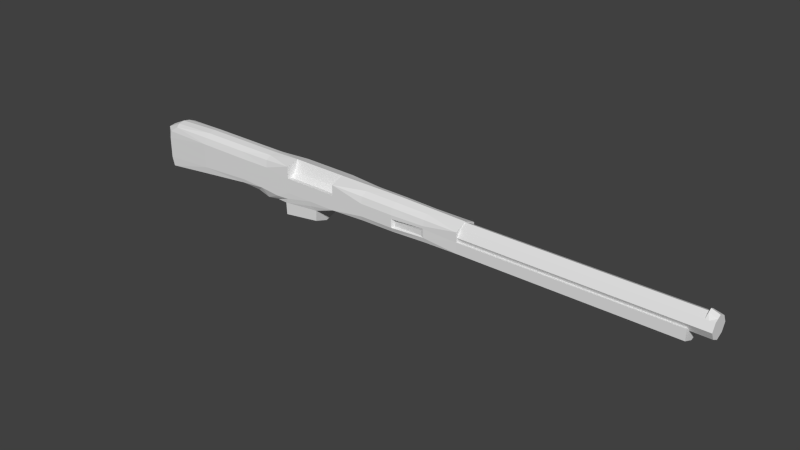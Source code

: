 # Source: Riffle.blend  (saved by Blender 2.61.0; exported with 4.5.12 LTS)
import bpy
from mathutils import Matrix  # noqa: F401  (used for matrix-valued properties, if any)

bpy.ops.wm.read_factory_settings(use_empty=True)
scene = bpy.context.scene
scene.name = 'Scene'

# ---- collections
col_collection_1 = bpy.data.collections.new('Collection 1'); scene.collection.children.link(col_collection_1)

# ---- world
world_world = bpy.data.worlds.new('World'); scene.world = world_world
world_world.color = (0.05088, 0.05088, 0.05088)
world_world.use_sun_shadow = False
world_world.sun_shadow_jitter_overblur = 0.0
world_world.cycles.sampling_method = 'MANUAL'
world_world.cycles.sample_map_resolution = 256

# ---- meshes
me_cube = bpy.data.meshes.new('Cube')
me_cube.from_pydata([(9.558, -0.527, 6.668), (9.558, -0.527, 7.09), (9.558, 0.527, 6.668), (9.558, 0.527, 7.09), (9.558, 0.2108, 6.352), (9.558, -0.2108, 6.352), (9.558, -0.2108, 7.406), (9.558, 0.2108, 7.406), (1.11, -0.2635, 6.615), (1.11, 0.2635, 6.615), (1.11, -0.2635, 7.142), (1.11, 0.2635, 7.142), (18.01, 0.2635, 6.615), (18.01, -0.2635, 6.615), (18.01, 0.2635, 7.142), (18.01, -0.2635, 7.142), (2.357, -0.7658, 6.914), (2.357, -0.7587, 6.245), (-1.775, -0.8145, 6.9), (-1.775, -0.8145, 6.154), (-1.775, 0.8375, 6.879), (-1.775, 0.8375, 6.134), (2.357, 0.7876, 6.903), (2.357, 0.7805, 6.234), (10.65, 0.7012, 6.333), (10.65, -0.6806, 6.333), (-1.775, 0.4189, 5.722), (-1.775, -0.4015, 5.72), (2.357, 0.4019, 7.432), (2.357, -0.3802, 7.432), (-1.775, 0.4245, 7.488), (-1.775, -0.4015, 7.488), (2.357, 0.3949, 5.803), (2.357, -0.3731, 5.803), (4.427, 0.3739, 6.986), (4.427, -0.3534, 6.986), (-17.68, -0.4015, 6.143), (-17.68, 0.4245, 6.141), (-17.68, -0.4015, 7.033), (-17.68, 0.4245, 7.032), (10.65, 0.3573, 6.584), (10.65, -0.3368, 6.584), (10.65, -0.3336, 5.886), (10.65, 0.3542, 5.886), (16.87, 0.3446, 6.235), (16.87, -0.324, 6.235), (-17.69, 0.4245, 5.101), (-17.69, -0.4015, 5.101), (-14.1, -0.8128, 6.191), (-14.11, -0.8145, 6.951), (-14.11, 0.8375, 6.948), (-14.1, 0.8359, 6.188), (-14.06, -0.3886, 7.524), (-14.06, 0.4116, 7.523), (-14.11, -0.8112, 5.459), (-14.11, 0.8343, 5.459), (-14.12, -0.3999, 4.88), (-14.12, 0.4229, 4.88), (-3.838, -0.4689, 7.105), (-8.866, -0.8145, 6.172), (-8.866, 0.8375, 6.92), (-8.866, 0.8375, 6.161), (-8.923, 0.4135, 7.513), (-9.324, -0.8145, 5.562), (-9.324, 0.8375, 5.562), (-9.782, -0.3001, 5.108), (-9.782, 0.3271, 5.108), (-8.923, -0.3895, 7.535), (-8.866, -0.8135, 6.953), (-7.19, -0.4679, 7.145), (-4.508, 0.4738, 5.477), (-4.508, -0.3522, 5.477), (-4.676, -0.8145, 6.157), (-6.352, -0.8145, 6.166), (-4.676, 0.8375, 6.897), (-6.352, 0.8375, 6.906), (-4.676, 0.8375, 6.138), (-6.352, 0.8375, 6.147), (-4.676, 0.4245, 7.506), (-6.352, 0.4245, 7.515), (-6.352, -0.1233, 7.312), (-4.676, -0.1233, 7.303), (-4.676, -0.5363, 6.713), (-6.352, -0.5363, 6.722), (-8.236, -0.2814, 4.962), (-8.236, 0.3458, 4.962), (-5.499, -0.7775, 5.568), (-7.294, -0.8021, 5.482), (-5.499, 0.8744, 5.568), (-7.294, 0.8498, 5.482), (-7.448, 0.4739, 4.694), (-7.448, -0.3521, 4.694), (-6.322, 0.9115, 4.94), (-6.322, -0.7404, 4.94), (-5.195, 0.5232, 4.919), (-5.195, -0.3028, 4.919), (-6.322, -0.3273, 4.469), (-6.322, 0.4986, 4.469), (9.558, -0.4216, 6.457), (9.558, 0.4216, 6.457), (9.558, -0.4216, 7.3), (9.558, 0.4216, 7.3), (1.11, -0.527, 6.668), (1.11, -0.527, 7.09), (1.11, 0.527, 6.668), (1.11, 0.527, 7.09), (18.01, -0.527, 6.668), (18.01, -0.527, 7.09), (18.01, 0.527, 6.668), (18.01, 0.527, 7.09), (9.558, -0.6325, 6.879), (9.558, 0.6325, 6.879), (1.11, 0.2108, 6.352), (1.11, -0.2108, 6.352), (1.11, -0.2108, 7.406), (1.11, 0.2108, 7.406), (18.01, 0.2108, 6.352), (18.01, -0.2108, 6.352), (18.01, -0.2108, 7.406), (18.01, 0.2108, 7.406), (1.11, -0.3162, 6.879), (1.11, 0.3162, 6.879), (18.01, -0.3162, 6.879), (18.01, 0.3162, 6.879), (9.558, -1.527e-07, 6.246), (9.558, 1.378e-07, 7.511), (1.11, 6.147e-08, 6.563), (1.11, 1.285e-07, 7.195), (18.01, -2.217e-07, 6.563), (18.01, 1.863e-09, 7.195), (2.357, -0.6842, 5.97), (-1.775, -0.728, 5.891), (-1.775, 0.7862, 5.873), (2.358, 0.7033, 5.97), (-1.775, -0.7284, 7.284), (2.357, -0.6956, 7.237), (-1.775, 0.7575, 7.284), (2.358, 0.7149, 7.232), (4.427, -0.703, 6.333), (4.427, -0.7171, 6.94), (4.427, 0.7235, 6.333), (4.427, 0.7376, 6.94), (-3.838, -0.8145, 6.153), (-3.838, -0.8145, 6.912), (-3.838, 0.8375, 6.134), (-3.838, 0.8375, 6.893), (0.2879, -0.8145, 6.156), (0.2879, -0.8145, 6.889), (0.2879, 0.8375, 6.134), (0.2879, 0.8375, 6.866), (-17.26, -0.7661, 6.2), (-17.16, -0.7544, 6.962), (-17.26, 0.7891, 6.198), (-17.16, 0.7774, 6.959), (2.357, -0.7603, 6.759), (-1.775, -0.8145, 6.455), (-1.775, 0.8375, 6.414), (2.357, 0.7821, 6.737), (10.65, -0.6838, 6.646), (10.65, 0.7043, 6.646), (16.87, 0.6789, 6.333), (10.65, 0.698, 6.02), (10.65, -0.6775, 6.02), (16.87, -0.6583, 6.333), (4.427, 0.3653, 5.886), (4.427, -0.3447, 5.886), (-3.838, -0.4015, 5.72), (-3.838, 0.4245, 5.72), (4.427, 0.3794, 7.389), (4.427, -0.3588, 7.389), (-3.838, -0.4015, 7.501), (-3.838, 0.4245, 7.501), (0.2879, -0.4015, 5.72), (0.2879, 0.4245, 5.72), (0.2879, -0.4015, 7.475), (0.2879, 0.4245, 7.475), (-16.79, -0.387, 7.43), (-16.79, 0.4101, 7.43), (-17.68, -0.4015, 5.795), (-17.68, 0.4245, 5.795), (4.427, 0.3685, 6.584), (4.427, -0.348, 6.584), (-17.68, -0.4015, 6.491), (-17.68, 0.4245, 6.488), (16.87, -0.3255, 6.584), (16.87, 0.3461, 6.584), (16.87, 0.343, 5.886), (16.87, -0.3225, 5.886), (-1.775, 0.01151, 5.586), (2.357, 0.01089, 7.587), (-1.775, 0.01151, 7.63), (2.357, 0.01089, 5.669), (4.427, 0.01027, 7.033), (-17.68, 0.01151, 6.074), (-17.68, 0.01151, 7.097), (10.65, 0.01027, 6.522), (10.65, 0.01027, 5.752), (16.87, 0.01027, 6.137), (-17.26, 0.7885, 5.248), (-17.27, 0.4223, 4.545), (-17.69, 0.01151, 4.967), (-17.27, -0.3993, 4.545), (-17.26, -0.7655, 5.248), (-9.007, 0.3271, 4.872), (-9.007, -0.3001, 4.872), (-14.04, 0.7334, 7.336), (-14.1, 0.8359, 5.889), (-14.04, -0.7103, 7.338), (-14.1, -0.8128, 5.889), (-14.11, -0.8145, 6.475), (-14.11, 0.8375, 6.469), (-14.06, 0.01151, 7.603), (-14.12, -0.7655, 5.048), (-14.12, 0.7885, 5.048), (-14.12, 0.01151, 4.775), (-10.54, -0.8145, 6.173), (-10.54, -0.8145, 6.932), (-10.54, 0.8375, 6.929), (-10.54, 0.8375, 6.17), (-11.0, -0.3888, 7.526), (-11.0, 0.4121, 7.521), (-10.82, -0.8128, 5.644), (-10.82, 0.8359, 5.644), (-10.88, -0.3999, 5.264), (-10.88, 0.4229, 5.264), (-3.838, -0.5363, 6.708), (-3.838, -0.1233, 7.298), (-8.916, 0.7471, 7.322), (-8.866, 0.8375, 5.881), (-8.866, -0.8145, 5.881), (-8.866, -0.8145, 6.463), (-8.866, 0.8375, 6.441), (-8.923, 0.0117, 7.604), (-7.19, -0.8145, 6.171), (-7.19, 0.8375, 6.911), (-7.19, 0.8375, 6.152), (-7.19, 0.4245, 7.519), (-7.19, -0.1233, 7.316), (-7.19, -0.5363, 6.727), (-7.19, -0.3995, 7.563), (-7.19, -0.8125, 6.974), (-8.916, -0.7225, 7.361), (-8.098, 0.8375, 5.439), (-9.782, 0.6407, 5.243), (-9.782, 0.01349, 4.974), (-8.098, -0.8145, 5.439), (-9.782, -0.6137, 5.243), (-5.179, -0.3029, 5.234), (-5.179, 0.5231, 5.234), (-4.508, -0.7652, 5.611), (-4.508, 0.8868, 5.611), (-4.508, 0.06079, 5.343), (-4.676, 0.8375, 7.376), (-6.352, 0.8375, 7.385), (-4.676, 0.8375, 5.858), (-6.352, 0.8375, 5.868), (-4.676, -0.8145, 5.858), (-6.352, -0.8145, 5.868), (-4.676, -0.8145, 6.748), (-6.352, -0.8145, 6.757), (-4.676, 0.8375, 6.418), (-6.352, 0.8375, 6.427), (-4.676, 0.01151, 7.635), (-6.352, 0.01151, 7.644), (-4.676, -0.2581, 6.97), (-6.352, -0.2581, 6.979), (-8.236, 0.0322, 4.828), (-8.236, -0.595, 5.096), (-6.322, -0.7405, 5.277), (-8.236, 0.6594, 5.096), (-6.322, 0.9114, 5.277), (-5.514, -0.8145, 6.162), (-5.514, 0.8375, 6.902), (-5.514, 0.8375, 6.143), (-5.514, 0.4245, 7.51), (-5.514, -0.1233, 7.307), (-5.514, -0.5363, 6.718), (-7.464, -0.3522, 5.053), (-7.464, 0.4738, 5.053), (-6.489, -0.7898, 5.525), (-6.489, 0.8621, 5.525), (-7.448, 0.8869, 4.828), (-7.431, 0.474, 4.334), (-7.448, 0.0609, 4.559), (-7.431, -0.352, 4.334), (-7.448, -0.7651, 4.828), (-5.195, 0.9362, 5.053), (-6.322, 0.9116, 4.603), (-6.322, -0.7403, 4.603), (-5.195, -0.7158, 5.053), (-5.195, 0.1102, 4.785), (-5.212, 0.5233, 4.605), (-5.212, -0.3027, 4.605), (-6.322, 0.08565, 4.335), (1.11, 0.4216, 6.457), (1.11, -0.4216, 6.457), (1.11, -0.4216, 7.3), (1.11, 0.4216, 7.3), (18.01, 0.4216, 6.457), (18.01, -0.4216, 6.457), (18.01, -0.4216, 7.3), (18.01, 0.4216, 7.3), (1.11, -0.6325, 6.879), (1.11, 0.6325, 6.879), (18.01, -0.6325, 6.879), (18.01, 0.6325, 6.879), (1.11, 4.843e-08, 6.246), (1.11, 1.825e-07, 7.511), (18.01, -3.539e-07, 6.246), (18.01, 9.313e-08, 7.511), (1.11, 7.451e-08, 6.879), (18.01, -8.941e-08, 6.879), (4.427, 0.7203, 6.02), (4.427, -0.6997, 6.02), (-3.838, -0.8145, 5.854), (-3.838, 0.8375, 5.854), (4.427, 0.7485, 7.233), (4.427, -0.7279, 7.233), (-3.838, -0.8145, 7.372), (-3.838, 0.8375, 7.372), (0.289, -0.7216, 5.903), (0.289, 0.7441, 5.898), (0.289, -0.7236, 7.263), (0.289, 0.7431, 7.255), (-17.26, -0.7661, 5.866), (-17.26, 0.7891, 5.866), (-16.64, -0.6933, 7.32), (-16.64, 0.7163, 7.319), (4.427, -0.7062, 6.646), (4.427, 0.7268, 6.646), (-3.838, -0.8145, 6.743), (-3.838, 0.8375, 6.414), (0.2879, -0.8145, 6.666), (0.2879, 0.8375, 6.62), (-17.26, -0.7656, 6.512), (-17.26, 0.7886, 6.507), (16.87, 0.6819, 6.646), (16.87, -0.6614, 6.646), (16.87, -0.6553, 6.02), (16.87, 0.6758, 6.02), (4.427, 0.01027, 5.752), (-3.838, 0.01151, 5.586), (4.427, 0.01027, 7.544), (-3.838, 0.01151, 7.63), (0.2879, 0.01151, 5.586), (0.2879, 0.01151, 7.63), (-16.81, 0.01151, 7.497), (-17.68, 0.01151, 5.661), (4.427, 0.01027, 6.522), (-17.68, 0.01151, 6.488), (16.87, 0.01027, 6.522), (16.87, 0.01027, 5.752), (-17.27, 0.01151, 4.44), (-9.007, 0.01349, 4.738), (-17.13, 0.773, 4.699), (-17.13, -0.7499, 4.699), (-9.007, 0.6407, 5.006), (-9.007, -0.6137, 5.006), (-10.95, 0.7366, 7.324), (-10.54, 0.8375, 5.89), (-10.95, -0.7132, 7.333), (-10.54, -0.8145, 5.89), (-10.54, -0.8145, 6.456), (-10.54, 0.8375, 6.45), (-11.0, 0.01156, 7.604), (-10.88, -0.7677, 5.407), (-10.88, 0.7907, 5.407), (-10.88, 0.01151, 5.159), (-3.838, -0.2581, 6.966), (-7.19, 0.8375, 7.39), (-7.19, 0.8375, 5.872), (-7.19, -0.8145, 5.872), (-7.19, -0.8145, 6.762), (-7.19, 0.8375, 6.432), (-7.19, 0.01151, 7.649), (-7.19, -0.2581, 6.984), (-7.19, -0.8106, 7.478), (-5.179, -0.7159, 5.368), (-5.179, 0.936, 5.368), (-5.179, 0.1101, 5.1), (-5.514, 0.8375, 7.381), (-5.514, 0.8375, 5.863), (-5.514, -0.8145, 5.863), (-5.514, -0.8145, 6.752), (-5.514, 0.8375, 6.423), (-5.514, 0.01151, 7.639), (-5.514, -0.2581, 6.975), (-7.464, 0.06079, 4.919), (-7.464, -0.7652, 5.187), (-7.464, 0.8868, 5.187), (-7.431, 0.887, 4.468), (-7.431, -0.765, 4.468), (-7.431, 0.061, 4.2), (-5.212, 0.1103, 4.471), (-5.212, 0.9363, 4.739), (-5.212, -0.7157, 4.739), (17.51, -0.527, 6.668), (17.51, -0.527, 7.09), (17.51, 0.527, 6.668), (17.51, 0.527, 7.09), (17.51, 0.2108, 6.352), (17.51, -0.2108, 6.352), (17.51, -0.2108, 7.406), (17.51, 0.2108, 7.406), (17.51, -0.4216, 6.457), (17.51, 0.4216, 6.457), (17.51, -0.4216, 7.3), (17.51, 0.4216, 7.3), (17.51, -0.6325, 6.879), (17.51, 0.6325, 6.879), (17.51, -3.42e-07, 6.246), (17.51, 9.578e-08, 7.511), (17.7, -0.527, 6.668), (17.7, -0.527, 7.09), (17.7, 0.527, 6.668), (17.7, 0.527, 7.09), (17.7, 0.2108, 6.352), (17.7, -0.2108, 6.352), (17.55, -0.2108, 7.567), (17.55, 0.2108, 7.567), (17.7, -0.4216, 6.457), (17.7, 0.4216, 6.457), (17.7, -0.4216, 7.3), (17.7, 0.4216, 7.3), (17.7, -0.6325, 6.879), (17.7, 0.6325, 6.879), (17.7, -3.466e-07, 6.246), (17.55, 9.475e-08, 7.672), (0.4275, 0.6965, 6.48), (2.203, 0.7501, 6.597), (0.4275, 0.6965, 6.2), (2.203, 0.7474, 6.3), (0.4277, -0.6733, 6.525), (2.203, -0.7285, 6.619), (0.4277, -0.6733, 6.223), (2.203, -0.7258, 6.311)], [], [(0, 110, 302, 102), (0, 102, 295, 98), (1, 100, 296, 103), (1, 103, 302, 110), (2, 99, 294, 104), (2, 104, 303, 111), (3, 111, 303, 105), (3, 105, 297, 101), (4, 124, 306, 112), (4, 112, 294, 99), (5, 98, 295, 113), (5, 113, 306, 124), (6, 125, 307, 114), (6, 114, 296, 100), (7, 101, 297, 115), (7, 115, 307, 125), (8, 102, 302, 120), (8, 120, 310, 126), (8, 126, 306, 113), (8, 113, 295, 102), (9, 104, 294, 112), (9, 112, 306, 126), (9, 126, 310, 121), (9, 121, 303, 104), (10, 103, 296, 114), (10, 114, 307, 127), (10, 127, 310, 120), (10, 120, 302, 103), (11, 127, 307, 115), (11, 115, 297, 105), (11, 105, 303, 121), (11, 121, 310, 127), (12, 108, 305, 123), (12, 123, 311, 128), (12, 128, 308, 116), (12, 116, 298, 108), (13, 128, 311, 122), (13, 122, 304, 106), (13, 106, 299, 117), (13, 117, 308, 128), (14, 109, 301, 119), (14, 119, 309, 129), (14, 129, 311, 123), (14, 123, 305, 109), (15, 129, 309, 118), (15, 118, 300, 107), (15, 107, 304, 122), (15, 122, 311, 129), (16, 135, 322, 147), (16, 147, 332, 154), (16, 154, 328, 139), (16, 139, 317, 135), (17, 146, 320, 130), (17, 130, 313, 138), (17, 138, 328, 154), (18, 134, 318, 143), (18, 143, 330, 155), (18, 155, 332, 147), (18, 147, 322, 134), (19, 155, 330, 142), (19, 142, 314, 131), (19, 131, 320, 146), (19, 146, 332, 155), (20, 136, 323, 149), (20, 149, 333, 156), (20, 156, 331, 145), (20, 145, 319, 136), (21, 156, 333, 148), (21, 148, 321, 132), (21, 132, 315, 144), (21, 144, 331, 156), (22, 137, 316, 141), (22, 141, 329, 157), (22, 157, 333, 149), (22, 149, 323, 137), (23, 157, 329, 140), (23, 140, 312, 133), (23, 133, 321, 148), (24, 161, 312, 140), (24, 140, 329, 159), (24, 159, 336, 160), (24, 160, 339, 161), (25, 158, 328, 138), (25, 138, 313, 162), (25, 162, 338, 163), (25, 163, 337, 158), (26, 132, 321, 173), (26, 173, 344, 188), (26, 188, 341, 167), (26, 167, 315, 132), (27, 188, 344, 172), (27, 172, 320, 131), (27, 131, 314, 166), (27, 166, 341, 188), (28, 137, 323, 175), (28, 175, 345, 189), (28, 189, 342, 168), (28, 168, 316, 137), (29, 189, 345, 174), (29, 174, 322, 135), (29, 135, 317, 169), (29, 169, 342, 189), (30, 136, 319, 171), (30, 171, 343, 190), (30, 190, 345, 175), (30, 175, 323, 136), (31, 190, 343, 170), (31, 170, 318, 134), (31, 134, 322, 174), (31, 174, 345, 190), (32, 133, 312, 164), (32, 164, 340, 191), (32, 191, 344, 173), (32, 173, 321, 133), (33, 191, 340, 165), (33, 165, 313, 130), (33, 130, 320, 172), (33, 172, 344, 191), (34, 141, 316, 168), (34, 168, 342, 192), (34, 192, 348, 180), (34, 180, 329, 141), (35, 192, 342, 169), (35, 169, 317, 139), (35, 139, 328, 181), (35, 181, 348, 192), (36, 150, 334, 182), (36, 182, 349, 193), (36, 193, 347, 178), (36, 178, 324, 150), (37, 193, 349, 183), (37, 183, 335, 152), (37, 152, 325, 179), (37, 179, 347, 193), (38, 151, 326, 176), (38, 176, 346, 194), (38, 194, 349, 182), (38, 182, 334, 151), (39, 194, 346, 177), (39, 177, 327, 153), (39, 153, 335, 183), (39, 183, 349, 194), (40, 159, 329, 180), (40, 180, 348, 195), (40, 195, 350, 185), (40, 185, 336, 159), (41, 195, 348, 181), (41, 181, 328, 158), (41, 158, 337, 184), (41, 184, 350, 195), (42, 162, 313, 165), (42, 165, 340, 196), (42, 196, 351, 187), (42, 187, 338, 162), (43, 196, 340, 164), (43, 164, 312, 161), (43, 161, 339, 186), (43, 186, 351, 196), (44, 160, 336, 185), (44, 185, 350, 197), (44, 197, 351, 186), (44, 186, 339, 160), (45, 197, 350, 184), (45, 184, 337, 163), (45, 163, 338, 187), (45, 187, 351, 197), (46, 200, 347, 179), (46, 179, 325, 198), (46, 198, 354, 199), (46, 199, 352, 200), (47, 202, 324, 178), (47, 178, 347, 200), (47, 200, 352, 201), (47, 201, 355, 202), (48, 215, 362, 209), (48, 209, 334, 150), (48, 150, 324, 208), (48, 208, 361, 215), (49, 216, 360, 207), (49, 207, 326, 151), (49, 151, 334, 209), (49, 209, 362, 216), (50, 217, 363, 210), (50, 210, 335, 153), (50, 153, 327, 205), (50, 205, 358, 217), (51, 218, 359, 206), (51, 206, 325, 152), (51, 152, 335, 210), (51, 210, 363, 218), (52, 219, 364, 211), (52, 211, 346, 176), (52, 176, 326, 207), (52, 207, 360, 219), (53, 220, 358, 205), (53, 205, 327, 177), (53, 177, 346, 211), (53, 211, 364, 220), (54, 221, 361, 208), (54, 208, 324, 202), (54, 202, 355, 212), (54, 212, 365, 221), (55, 198, 325, 206), (55, 206, 359, 222), (55, 222, 366, 213), (55, 213, 354, 198), (56, 201, 352, 214), (56, 214, 367, 223), (56, 223, 365, 212), (56, 212, 355, 201), (57, 199, 354, 213), (57, 213, 366, 224), (57, 224, 367, 214), (57, 214, 352, 199), (58, 225, 330, 143), (58, 143, 318, 170), (58, 170, 343, 226), (58, 226, 368, 225), (59, 233, 372, 230), (59, 230, 362, 215), (59, 215, 361, 229), (59, 229, 371, 233), (60, 234, 373, 231), (60, 231, 363, 217), (60, 217, 358, 227), (60, 227, 369, 234), (61, 235, 370, 228), (61, 228, 359, 218), (61, 218, 363, 231), (61, 231, 373, 235), (62, 236, 369, 227), (62, 227, 358, 220), (62, 220, 364, 232), (62, 232, 374, 236), (63, 245, 371, 229), (63, 229, 361, 221), (63, 221, 365, 246), (63, 246, 357, 245), (64, 222, 359, 228), (64, 228, 370, 242), (64, 242, 356, 243), (64, 243, 366, 222), (65, 223, 367, 244), (65, 244, 353, 204), (65, 204, 357, 246), (65, 246, 365, 223), (66, 224, 366, 243), (66, 243, 356, 203), (66, 203, 353, 244), (66, 244, 367, 224), (67, 219, 360, 241), (67, 241, 376, 239), (67, 239, 374, 232), (67, 232, 364, 219), (68, 241, 360, 216), (68, 216, 362, 230), (68, 230, 372, 240), (68, 240, 376, 241), (69, 240, 372, 238), (69, 238, 375, 237), (69, 237, 374, 239), (69, 239, 376, 240), (70, 250, 315, 167), (70, 167, 341, 251), (70, 251, 379, 248), (70, 248, 378, 250), (71, 166, 314, 249), (71, 249, 377, 247), (71, 247, 379, 251), (71, 251, 341, 166), (72, 142, 330, 258), (72, 258, 383, 271), (72, 271, 382, 256), (72, 256, 314, 142), (73, 271, 383, 259), (73, 259, 372, 233), (73, 233, 371, 257), (73, 257, 382, 271), (74, 145, 331, 260), (74, 260, 384, 272), (74, 272, 380, 252), (74, 252, 319, 145), (75, 272, 384, 261), (75, 261, 373, 234), (75, 234, 369, 253), (75, 253, 380, 272), (76, 144, 315, 254), (76, 254, 381, 273), (76, 273, 384, 260), (76, 260, 331, 144), (77, 273, 381, 255), (77, 255, 370, 235), (77, 235, 373, 261), (77, 261, 384, 273), (78, 171, 319, 252), (78, 252, 380, 274), (78, 274, 385, 262), (78, 262, 343, 171), (79, 274, 380, 253), (79, 253, 369, 236), (79, 236, 374, 263), (79, 263, 385, 274), (80, 237, 375, 265), (80, 265, 386, 275), (80, 275, 385, 263), (80, 263, 374, 237), (81, 275, 386, 264), (81, 264, 368, 226), (81, 226, 343, 262), (81, 262, 385, 275), (82, 225, 368, 264), (82, 264, 386, 276), (82, 276, 383, 258), (82, 258, 330, 225), (83, 276, 386, 265), (83, 265, 375, 238), (83, 238, 372, 259), (83, 259, 383, 276), (84, 204, 353, 266), (84, 266, 387, 277), (84, 277, 388, 267), (84, 267, 357, 204), (85, 203, 356, 269), (85, 269, 389, 278), (85, 278, 387, 266), (85, 266, 353, 203), (86, 249, 314, 256), (86, 256, 382, 279), (86, 279, 388, 268), (86, 268, 377, 249), (87, 279, 382, 257), (87, 257, 371, 245), (87, 245, 357, 267), (87, 267, 388, 279), (88, 250, 378, 270), (88, 270, 389, 280), (88, 280, 381, 254), (88, 254, 315, 250), (89, 280, 389, 269), (89, 269, 356, 242), (89, 242, 370, 255), (89, 255, 381, 280), (90, 283, 387, 278), (90, 278, 389, 281), (90, 281, 390, 282), (90, 282, 392, 283), (91, 285, 388, 277), (91, 277, 387, 283), (91, 283, 392, 284), (91, 284, 391, 285), (92, 281, 389, 270), (92, 270, 378, 286), (92, 286, 394, 287), (92, 287, 390, 281), (93, 289, 377, 268), (93, 268, 388, 285), (93, 285, 391, 288), (93, 288, 395, 289), (94, 286, 378, 248), (94, 248, 379, 290), (94, 290, 393, 291), (94, 291, 394, 286), (95, 290, 379, 247), (95, 247, 377, 289), (95, 289, 395, 292), (95, 292, 393, 290), (96, 284, 392, 293), (96, 293, 393, 292), (96, 292, 395, 288), (96, 288, 391, 284), (97, 282, 390, 287), (97, 287, 394, 291), (97, 291, 393, 293), (97, 293, 392, 282), (396, 0, 98, 404), (0, 396, 408, 110), (110, 408, 397, 1), (1, 397, 406, 100), (111, 409, 398, 2), (2, 398, 405, 99), (101, 407, 399, 3), (3, 399, 409, 111), (99, 405, 400, 4), (4, 400, 410, 124), (124, 410, 401, 5), (5, 401, 404, 98), (100, 406, 402, 6), (6, 402, 411, 125), (125, 411, 403, 7), (7, 403, 407, 101), (404, 420, 412, 396), (420, 299, 106, 412), (396, 412, 424, 408), (412, 106, 304, 424), (408, 424, 413, 397), (424, 304, 107, 413), (397, 413, 422, 406), (413, 107, 300, 422), (409, 425, 414, 398), (425, 305, 108, 414), (398, 414, 421, 405), (414, 108, 298, 421), (407, 423, 415, 399), (423, 301, 109, 415), (399, 415, 425, 409), (415, 109, 305, 425), (405, 421, 416, 400), (421, 298, 116, 416), (400, 416, 426, 410), (416, 116, 308, 426), (410, 426, 417, 401), (426, 308, 117, 417), (401, 417, 420, 404), (417, 117, 299, 420), (406, 422, 418, 402), (422, 300, 118, 418), (402, 418, 427, 411), (418, 118, 309, 427), (411, 427, 419, 403), (427, 309, 119, 419), (403, 419, 423, 407), (419, 119, 301, 423), (333, 157, 429, 428), (148, 333, 428, 430), (157, 23, 431, 429), (23, 148, 430, 431), (431, 430, 428, 429), (154, 332, 432, 433), (332, 146, 434, 432), (17, 154, 433, 435), (146, 17, 435, 434), (435, 433, 432, 434)])
me_cube.use_remesh_preserve_volume = False
me_cube.use_remesh_preserve_attributes = False
me_cube.use_mirror_vertex_groups = False
me_cube.update()

# ---- objects
ob_cube = bpy.data.objects.new('Cube', me_cube)

# ---- transforms, parenting, visibility, modifiers, constraints
ob_cube.location = (0.0, 0.0, 0.491)
ob_cube.scale = (0.3051, 0.3051, 0.3051)
ob_cube.lineart.crease_threshold = 0.0

# ---- collection membership
col_collection_1.objects.link(ob_cube)

# ---- scene / render settings (as saved in the file)
scene.frame_start = 1; scene.frame_end = 250; scene.frame_set(73)
scene.render.engine = 'BLENDER_EEVEE_NEXT'
scene.render.image_settings.color_mode = 'RGB'
scene.render.image_settings.compression = 90
scene.render.resolution_percentage = 50
scene.render.dither_intensity = 0.0
scene.render.bake_margin = 2
scene.render.bake_bias = 0.0
scene.cycles.use_denoising = False
scene.cycles.samples = 10
scene.cycles.sampling_pattern = 'TABULATED_SOBOL'
scene.cycles.light_sampling_threshold = 0.0
scene.cycles.use_adaptive_sampling = False
scene.cycles.use_light_tree = False
scene.cycles.blur_glossy = 0.0
scene.cycles.volume_bounces = 1
scene.cycles.pixel_filter_type = 'GAUSSIAN'
scene.cycles.sample_clamp_indirect = 0.0
scene.view_settings.view_transform = 'Standard'
bpy.context.view_layer.update()

# ---- added for rendering (the .blend has no active camera and no usable light): camera, sun
cam_auto = bpy.data.cameras.new('AutoCamera')
cam_auto.lens = 50.0
cam_auto.sensor_width = 36.0
cam_auto.clip_end = 1000.0
ob_auto_camera = bpy.data.objects.new('AutoCamera', cam_auto)
scene.collection.objects.link(ob_auto_camera)
ob_auto_camera.location = (10.1839, -12.1437, 10.4104)
ob_auto_camera.rotation_euler = (1.09748, -7.21219e-08, 0.694738)
scene.camera = ob_auto_camera
light_auto_sun = bpy.data.lights.new('AutoSun', 'SUN')
light_auto_sun.energy = 3.0
light_auto_sun.angle = 0.0523599
ob_auto_sun = bpy.data.objects.new('AutoSun', light_auto_sun)
scene.collection.objects.link(ob_auto_sun)
ob_auto_sun.rotation_euler = (0.872665, 0.174533, 0.523599)
bpy.context.view_layer.update()
